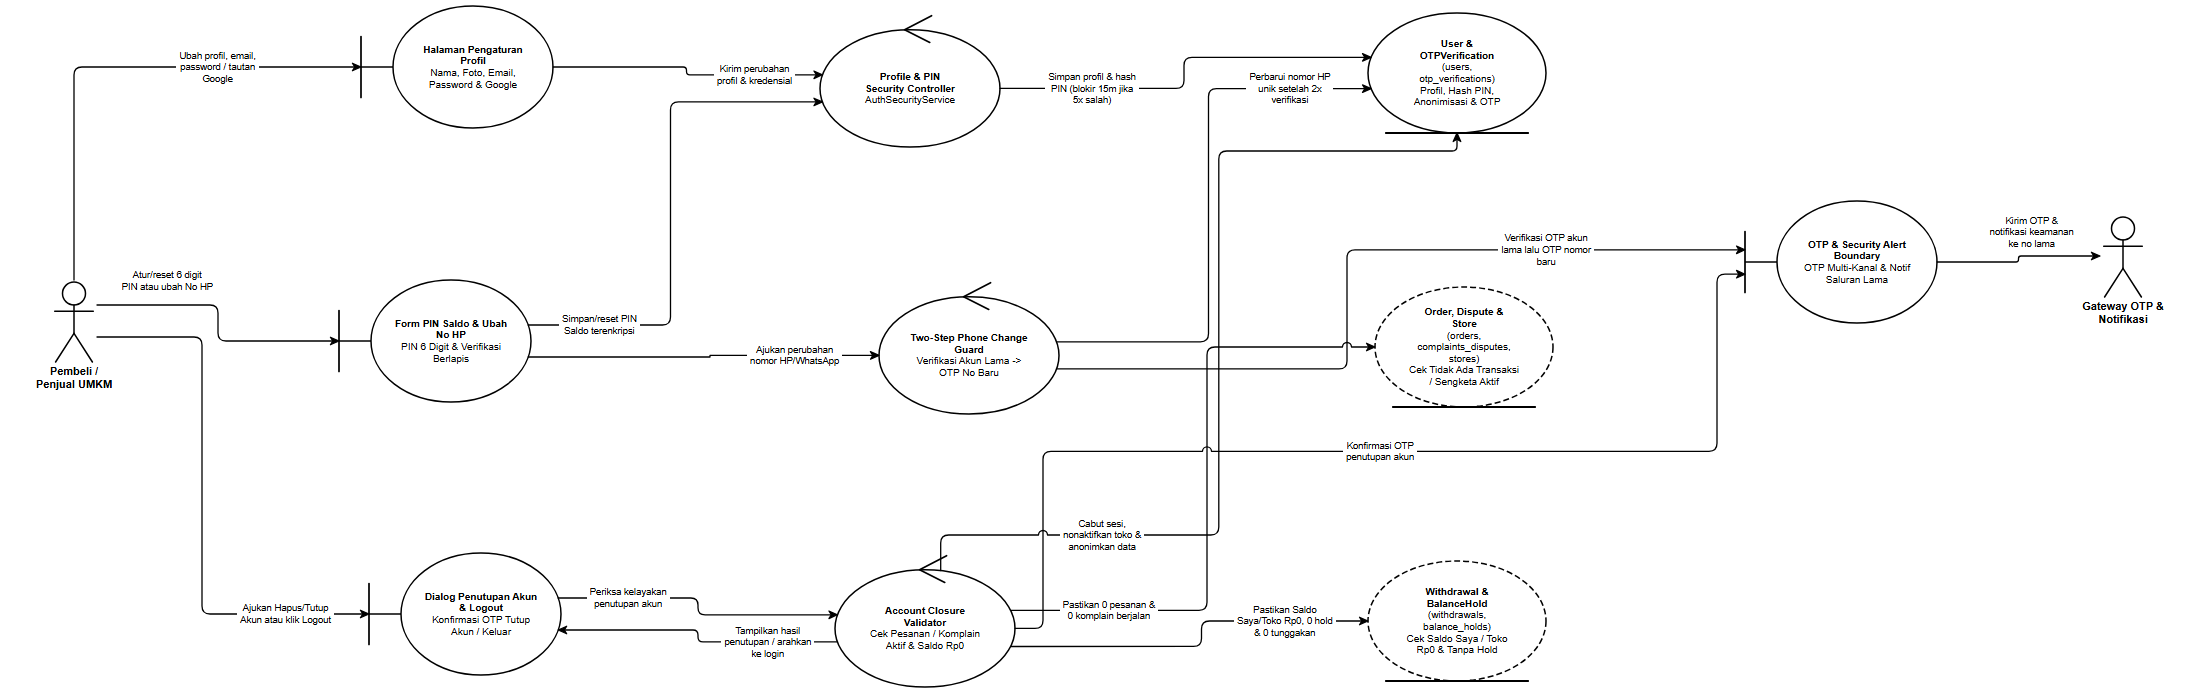

The diagram above was exported from draw.io. Its source (the exported page's mxGraphModel, read from the mxfile embedded in the PNG):
<mxGraphModel dx="2300" dy="800" grid="1" gridSize="10" guides="1" tooltips="1" connect="1" arrows="1" fold="1" page="1" pageScale="1" pageWidth="2300" pageHeight="800" background="#ffffff" math="0" shadow="0">
  <root>
    <mxCell id="0" />
    <mxCell id="1" parent="0" />
    <mxCell id="rd18_A_USER" value="Pembeli /&lt;br&gt;Penjual UMKM" style="shape=umlActor;verticalLabelPosition=bottom;verticalAlign=top;html=1;outlineConnect=0;fillColor=#ffffff;strokeColor=#000000;fontColor=#000000;fontFamily=Helvetica;fontSize=11;fontStyle=1;strokeWidth=1.5;" vertex="1" parent="1">
      <mxGeometry x="99" y="330" width="46" height="82" as="geometry" />
    </mxCell>
    <mxCell id="rd18_B_PROF" value="&lt;b&gt;Halaman Pengaturan&lt;/b&gt;&lt;br&gt;&lt;b&gt;Profil&lt;/b&gt;&lt;br&gt;Nama, Foto, Email,&lt;br&gt;Password &amp;amp; Google" style="shape=umlBoundary;whiteSpace=wrap;html=1;align=center;verticalAlign=middle;spacingLeft=36;spacingRight=12;spacingTop=8;spacingBottom=8;fillColor=#ffffff;strokeColor=#000000;fontColor=#000000;fontFamily=Helvetica;fontSize=10;strokeWidth=1.5;" vertex="1" parent="1">
      <mxGeometry x="409" y="56" width="192" height="122" as="geometry" />
    </mxCell>
    <mxCell id="rd18_B_PIN_HP" value="&lt;b&gt;Form PIN Saldo &amp;amp; Ubah&lt;/b&gt;&lt;br&gt;&lt;b&gt;No HP&lt;/b&gt;&lt;br&gt;PIN 6 Digit &amp;amp; Verifikasi&lt;br&gt;Berlapis" style="shape=umlBoundary;whiteSpace=wrap;html=1;align=center;verticalAlign=middle;spacingLeft=36;spacingRight=12;spacingTop=8;spacingBottom=8;fillColor=#ffffff;strokeColor=#000000;fontColor=#000000;fontFamily=Helvetica;fontSize=10;strokeWidth=1.5;" vertex="1" parent="1">
      <mxGeometry x="387" y="330" width="192" height="122" as="geometry" />
    </mxCell>
    <mxCell id="rd18_B_CLOSE" value="&lt;b&gt;Dialog Penutupan Akun&lt;/b&gt;&lt;br&gt;&lt;b&gt;&amp;amp; Logout&lt;/b&gt;&lt;br&gt;Konfirmasi OTP Tutup&lt;br&gt;Akun / Keluar" style="shape=umlBoundary;whiteSpace=wrap;html=1;align=center;verticalAlign=middle;spacingLeft=36;spacingRight=12;spacingTop=8;spacingBottom=8;fillColor=#ffffff;strokeColor=#000000;fontColor=#000000;fontFamily=Helvetica;fontSize=10;strokeWidth=1.5;" vertex="1" parent="1">
      <mxGeometry x="417" y="603" width="192" height="122" as="geometry" />
    </mxCell>
    <mxCell id="rd18_C_SEC" value="&lt;b&gt;Profile &amp;amp; PIN&lt;/b&gt;&lt;br&gt;&lt;b&gt;Security Controller&lt;/b&gt;&lt;br&gt;AuthSecurityService" style="shape=umlControl;whiteSpace=wrap;html=1;align=center;verticalAlign=middle;spacingTop=18;spacingBottom=8;spacingLeft=12;spacingRight=12;fillColor=#ffffff;strokeColor=#000000;fontColor=#000000;fontFamily=Helvetica;fontSize=10;strokeWidth=1.5;" vertex="1" parent="1">
      <mxGeometry x="868" y="63" width="180" height="134" as="geometry" />
    </mxCell>
    <mxCell id="rd18_C_PHONE" value="&lt;b&gt;Two-Step Phone Change&lt;/b&gt;&lt;br&gt;&lt;b&gt;Guard&lt;/b&gt;&lt;br&gt;Verifikasi Akun Lama -&amp;gt;&lt;br&gt;OTP No Baru" style="shape=umlControl;whiteSpace=wrap;html=1;align=center;verticalAlign=middle;spacingTop=18;spacingBottom=8;spacingLeft=12;spacingRight=12;fillColor=#ffffff;strokeColor=#000000;fontColor=#000000;fontFamily=Helvetica;fontSize=10;strokeWidth=1.5;" vertex="1" parent="1">
      <mxGeometry x="927" y="330" width="180" height="134" as="geometry" />
    </mxCell>
    <mxCell id="rd18_C_CLOSE" value="&lt;b&gt;Account Closure&lt;/b&gt;&lt;br&gt;&lt;b&gt;Validator&lt;/b&gt;&lt;br&gt;Cek Pesanan / Komplain&lt;br&gt;Aktif &amp;amp; Saldo Rp0" style="shape=umlControl;whiteSpace=wrap;html=1;align=center;verticalAlign=middle;spacingTop=18;spacingBottom=8;spacingLeft=12;spacingRight=12;fillColor=#ffffff;strokeColor=#000000;fontColor=#000000;fontFamily=Helvetica;fontSize=10;strokeWidth=1.5;" vertex="1" parent="1">
      <mxGeometry x="883" y="603" width="180" height="134" as="geometry" />
    </mxCell>
    <mxCell id="rd18_E_USER" value="&lt;b&gt;User &amp;amp;&lt;/b&gt;&lt;br&gt;&lt;b&gt;OTPVerification&lt;/b&gt;&lt;br&gt;(users,&lt;br&gt;otp_verifications)&lt;br&gt;Profil, Hash PIN,&lt;br&gt;Anonimisasi &amp;amp; OTP" style="shape=umlEntity;whiteSpace=wrap;html=1;align=center;verticalAlign=middle;spacingBottom=8;spacingTop=8;spacingLeft=12;spacingRight=12;fillColor=#ffffff;strokeColor=#000000;fontColor=#000000;fontFamily=Helvetica;fontSize=10;strokeWidth=1.5;" vertex="1" parent="1">
      <mxGeometry x="1416" y="63" width="178" height="120" as="geometry" />
    </mxCell>
    <mxCell id="rd18_E_STORE_ORD" value="&lt;b&gt;Order, Dispute &amp;amp;&lt;/b&gt;&lt;br&gt;&lt;b&gt;Store&lt;/b&gt;&lt;br&gt;(orders,&lt;br&gt;complaints_disputes,&lt;br&gt;stores)&lt;br&gt;Cek Tidak Ada Transaksi&lt;br&gt;/ Sengketa Aktif" style="shape=umlEntity;whiteSpace=wrap;html=1;align=center;verticalAlign=middle;spacingBottom=8;spacingTop=8;spacingLeft=12;spacingRight=12;fillColor=#ffffff;strokeColor=#000000;fontColor=#000000;fontFamily=Helvetica;fontSize=10;strokeWidth=1.5;dashed=1;dashPattern=6 3;" vertex="1" parent="1">
      <mxGeometry x="1423" y="337" width="178" height="120" as="geometry" />
    </mxCell>
    <mxCell id="rd18_E_FIN" value="&lt;b&gt;Withdrawal &amp;amp;&lt;/b&gt;&lt;br&gt;&lt;b&gt;BalanceHold&lt;/b&gt;&lt;br&gt;(withdrawals,&lt;br&gt;balance_holds)&lt;br&gt;Cek Saldo Saya / Toko&lt;br&gt;Rp0 &amp;amp; Tanpa Hold" style="shape=umlEntity;whiteSpace=wrap;html=1;align=center;verticalAlign=middle;spacingBottom=8;spacingTop=8;spacingLeft=12;spacingRight=12;fillColor=#ffffff;strokeColor=#000000;fontColor=#000000;fontFamily=Helvetica;fontSize=10;strokeWidth=1.5;dashed=1;dashPattern=6 3;" vertex="1" parent="1">
      <mxGeometry x="1416" y="611" width="178" height="120" as="geometry" />
    </mxCell>
    <mxCell id="rd18_B_OTP" value="&lt;b&gt;OTP &amp;amp; Security Alert&lt;/b&gt;&lt;br&gt;&lt;b&gt;Boundary&lt;/b&gt;&lt;br&gt;OTP Multi-Kanal &amp;amp; Notif&lt;br&gt;Saluran Lama" style="shape=umlBoundary;whiteSpace=wrap;html=1;align=center;verticalAlign=middle;spacingLeft=36;spacingRight=12;spacingTop=8;spacingBottom=8;fillColor=#ffffff;strokeColor=#000000;fontColor=#000000;fontFamily=Helvetica;fontSize=10;strokeWidth=1.5;" vertex="1" parent="1">
      <mxGeometry x="1793" y="251" width="192" height="122" as="geometry" />
    </mxCell>
    <mxCell id="rd18_A_OTP" value="Gateway OTP &amp;&lt;br&gt;Notifikasi" style="shape=umlActor;verticalLabelPosition=bottom;verticalAlign=top;html=1;outlineConnect=0;fillColor=#ffffff;strokeColor=#000000;fontColor=#000000;fontFamily=Helvetica;fontSize=11;fontStyle=1;strokeWidth=1.5;" vertex="1" parent="1">
      <mxGeometry x="2148" y="265" width="46" height="82" as="geometry" />
    </mxCell>
    <mxCell id="rd18_e1" value="Ubah profil, email,&lt;br&gt;password / tautan&lt;br&gt;Google" style="edgeStyle=none;rounded=1;arcSize=8;jumpStyle=arc;jumpSize=7;orthogonalLoop=1;jettySize=auto;html=1;exitX=0.5;exitY=0;exitDx=0;exitDy=0;exitPerimeter=0;entryX=0;entryY=0.5;entryDx=0;entryDy=0;entryPerimeter=0;endArrow=classic;endFill=1;startArrow=none;strokeColor=#000000;strokeWidth=1.3;fontSize=9.5;fontFamily=Helvetica;fontColor=#000000;labelBackgroundColor=#ffffff;" edge="1" parent="1" source="rd18_A_USER" target="rd18_B_PROF">
      <mxGeometry x="0.426" relative="1" as="geometry">
        <Array as="points">
          <mxPoint x="122" y="117" />
        </Array>
      </mxGeometry>
    </mxCell>
    <mxCell id="rd18_e2" value="Kirim perubahan&lt;br&gt;profil &amp; kredensial" style="edgeStyle=none;rounded=1;arcSize=8;jumpStyle=arc;jumpSize=7;orthogonalLoop=1;jettySize=auto;html=1;exitX=1;exitY=0.5;exitDx=0;exitDy=0;exitPerimeter=0;entryX=0.0135;entryY=0.4613;entryDx=0;entryDy=0;entryPerimeter=0;endArrow=classic;endFill=1;startArrow=none;strokeColor=#000000;strokeWidth=1.3;fontSize=9.5;fontFamily=Helvetica;fontColor=#000000;labelBackgroundColor=#ffffff;" edge="1" parent="1" source="rd18_B_PROF" target="rd18_C_SEC">
      <mxGeometry x="0.5097" relative="1" as="geometry">
        <Array as="points">
          <mxPoint x="734.5" y="117" />
          <mxPoint x="734.5" y="124.8" />
        </Array>
      </mxGeometry>
    </mxCell>
    <mxCell id="rd18_e3" value="Atur/reset 6 digit&lt;br&gt;PIN atau ubah No HP" style="edgeStyle=none;rounded=1;arcSize=8;jumpStyle=arc;jumpSize=7;orthogonalLoop=1;jettySize=auto;html=1;exitX=1;exitY=0.3049;exitDx=0;exitDy=0;exitPerimeter=0;entryX=0;entryY=0.5;entryDx=0;entryDy=0;entryPerimeter=0;endArrow=classic;endFill=1;startArrow=none;strokeColor=#000000;strokeWidth=1.3;fontSize=9.5;fontFamily=Helvetica;fontColor=#000000;labelBackgroundColor=#ffffff;" edge="1" parent="1" source="rd18_A_USER" target="rd18_B_PIN_HP">
      <mxGeometry x="-0.4951" relative="1" as="geometry">
        <mxPoint x="0" y="-24" as="offset" />
        <Array as="points">
          <mxPoint x="266" y="355" />
          <mxPoint x="266" y="391" />
        </Array>
      </mxGeometry>
    </mxCell>
    <mxCell id="rd18_e4" value="Simpan/reset PIN&lt;br&gt;Saldo terenkripsi" style="edgeStyle=none;rounded=1;arcSize=8;jumpStyle=arc;jumpSize=7;orthogonalLoop=1;jettySize=auto;html=1;exitX=0.9854;exitY=0.369;exitDx=0;exitDy=0;exitPerimeter=0;entryX=0.0135;entryY=0.6637;entryDx=0;entryDy=0;entryPerimeter=0;endArrow=classic;endFill=1;startArrow=none;strokeColor=#000000;strokeWidth=1.3;fontSize=9.5;fontFamily=Helvetica;fontColor=#000000;labelBackgroundColor=#ffffff;" edge="1" parent="1" source="rd18_B_PIN_HP" target="rd18_C_SEC">
      <mxGeometry x="-0.7249" relative="1" as="geometry">
        <Array as="points">
          <mxPoint x="718.5" y="375" />
          <mxPoint x="718.5" y="151.9" />
        </Array>
      </mxGeometry>
    </mxCell>
    <mxCell id="rd18_e5" value="Ajukan perubahan&lt;br&gt;nomor HP/WhatsApp" style="edgeStyle=none;rounded=1;arcSize=8;jumpStyle=arc;jumpSize=7;orthogonalLoop=1;jettySize=auto;html=1;exitX=0.9854;exitY=0.631;exitDx=0;exitDy=0;exitPerimeter=0;entryX=0;entryY=0.5625;entryDx=0;entryDy=0;entryPerimeter=0;endArrow=classic;endFill=1;startArrow=none;strokeColor=#000000;strokeWidth=1.3;fontSize=9.5;fontFamily=Helvetica;fontColor=#000000;labelBackgroundColor=#ffffff;" edge="1" parent="1" source="rd18_B_PIN_HP" target="rd18_C_PHONE">
      <mxGeometry x="0.5204" relative="1" as="geometry">
        <Array as="points">
          <mxPoint x="758" y="407" />
          <mxPoint x="758" y="405.4" />
        </Array>
      </mxGeometry>
    </mxCell>
    <mxCell id="rd18_e6" value="Verifikasi OTP akun&lt;br&gt;lama lalu OTP nomor&lt;br&gt;baru" style="edgeStyle=none;rounded=1;arcSize=8;jumpStyle=arc;jumpSize=7;orthogonalLoop=1;jettySize=auto;html=1;exitX=0.9865;exitY=0.6637;exitDx=0;exitDy=0;exitPerimeter=0;entryX=0;entryY=0.4;entryDx=0;entryDy=0;entryPerimeter=0;endArrow=classic;endFill=1;startArrow=none;strokeColor=#000000;strokeWidth=1.3;fontSize=9.5;fontFamily=Helvetica;fontColor=#000000;labelBackgroundColor=#ffffff;" edge="1" parent="1" source="rd18_C_PHONE" target="rd18_B_OTP">
      <mxGeometry x="0.5072" relative="1" as="geometry">
        <Array as="points">
          <mxPoint x="1395" y="418.9" />
          <mxPoint x="1395" y="299.8" />
        </Array>
      </mxGeometry>
    </mxCell>
    <mxCell id="rd18_e7" value="Kirim OTP &amp;&lt;br&gt;notifikasi keamanan&lt;br&gt;ke no lama" style="edgeStyle=none;rounded=1;arcSize=8;jumpStyle=arc;jumpSize=7;orthogonalLoop=1;jettySize=auto;html=1;exitX=1;exitY=0.5;exitDx=0;exitDy=0;exitPerimeter=0;entryX=0;entryY=0.5;entryDx=0;entryDy=0;entryPerimeter=0;endArrow=classic;endFill=1;startArrow=none;strokeColor=#000000;strokeWidth=1.3;fontSize=9.5;fontFamily=Helvetica;fontColor=#000000;labelBackgroundColor=#ffffff;" edge="1" parent="1" source="rd18_B_OTP" target="rd18_A_OTP">
      <mxGeometry x="0.1898" relative="1" as="geometry">
        <mxPoint x="0" y="-24" as="offset" />
        <Array as="points">
          <mxPoint x="2066.5" y="312" />
          <mxPoint x="2066.5" y="306" />
        </Array>
      </mxGeometry>
    </mxCell>
    <mxCell id="rd18_e8" value="Simpan profil &amp; hash&lt;br&gt;PIN (blokir 15m jika&lt;br&gt;5x salah)" style="edgeStyle=none;rounded=1;arcSize=8;jumpStyle=arc;jumpSize=7;orthogonalLoop=1;jettySize=auto;html=1;exitX=1;exitY=0.5625;exitDx=0;exitDy=0;exitPerimeter=0;entryX=0.0173;entryY=0.3697;entryDx=0;entryDy=0;entryPerimeter=0;endArrow=classic;endFill=1;startArrow=none;strokeColor=#000000;strokeWidth=1.3;fontSize=9.5;fontFamily=Helvetica;fontColor=#000000;labelBackgroundColor=#ffffff;" edge="1" parent="1" source="rd18_C_SEC" target="rd18_E_USER">
      <mxGeometry x="-0.5424" relative="1" as="geometry">
        <Array as="points">
          <mxPoint x="1232" y="138.4" />
          <mxPoint x="1232" y="107.4" />
        </Array>
      </mxGeometry>
    </mxCell>
    <mxCell id="rd18_e9" value="Perbarui nomor HP&lt;br&gt;unik setelah 2x&lt;br&gt;verifikasi" style="edgeStyle=none;rounded=1;arcSize=8;jumpStyle=arc;jumpSize=7;orthogonalLoop=1;jettySize=auto;html=1;exitX=0.9865;exitY=0.4613;exitDx=0;exitDy=0;exitPerimeter=0;entryX=0.0173;entryY=0.6303;entryDx=0;entryDy=0;entryPerimeter=0;endArrow=classic;endFill=1;startArrow=none;strokeColor=#000000;strokeWidth=1.3;fontSize=9.5;fontFamily=Helvetica;fontColor=#000000;labelBackgroundColor=#ffffff;" edge="1" parent="1" source="rd18_C_PHONE" target="rd18_E_USER">
      <mxGeometry x="0.7136" relative="1" as="geometry">
        <Array as="points">
          <mxPoint x="1256.5" y="391.8" />
          <mxPoint x="1256.5" y="138.6" />
        </Array>
      </mxGeometry>
    </mxCell>
    <mxCell id="rd18_e10" value="Ajukan Hapus/Tutup&lt;br&gt;Akun atau klik Logout" style="edgeStyle=none;rounded=1;arcSize=8;jumpStyle=arc;jumpSize=7;orthogonalLoop=1;jettySize=auto;html=1;exitX=1;exitY=0.6951;exitDx=0;exitDy=0;exitPerimeter=0;entryX=0;entryY=0.5;entryDx=0;entryDy=0;entryPerimeter=0;endArrow=classic;endFill=1;startArrow=none;strokeColor=#000000;strokeWidth=1.3;fontSize=9.5;fontFamily=Helvetica;fontColor=#000000;labelBackgroundColor=#ffffff;" edge="1" parent="1" source="rd18_A_USER" target="rd18_B_CLOSE">
      <mxGeometry x="0.6958" relative="1" as="geometry">
        <Array as="points">
          <mxPoint x="250" y="387" />
          <mxPoint x="250" y="664" />
        </Array>
      </mxGeometry>
    </mxCell>
    <mxCell id="rd18_e11" value="Periksa kelayakan&lt;br&gt;penutupan akun" style="edgeStyle=none;rounded=1;arcSize=8;jumpStyle=arc;jumpSize=7;orthogonalLoop=1;jettySize=auto;html=1;exitX=0.9854;exitY=0.369;exitDx=0;exitDy=0;exitPerimeter=0;entryX=0.0135;entryY=0.4613;entryDx=0;entryDy=0;entryPerimeter=0;endArrow=classic;endFill=1;startArrow=none;strokeColor=#000000;strokeWidth=1.3;fontSize=9.5;fontFamily=Helvetica;fontColor=#000000;labelBackgroundColor=#ffffff;" edge="1" parent="1" source="rd18_B_CLOSE" target="rd18_C_CLOSE">
      <mxGeometry x="-0.5278" relative="1" as="geometry">
        <Array as="points">
          <mxPoint x="746" y="648" />
          <mxPoint x="746" y="664.8" />
        </Array>
      </mxGeometry>
    </mxCell>
    <mxCell id="rd18_e12" value="Pastikan 0 pesanan &amp;&lt;br&gt;0 komplain berjalan" style="edgeStyle=none;rounded=1;arcSize=8;jumpStyle=arc;jumpSize=7;orthogonalLoop=1;jettySize=auto;html=1;exitX=0.9756;exitY=0.4276;exitDx=0;exitDy=0;exitPerimeter=0;entryX=0;entryY=0.5;entryDx=0;entryDy=0;entryPerimeter=0;endArrow=classic;endFill=1;startArrow=none;strokeColor=#000000;strokeWidth=1.3;fontSize=9.5;fontFamily=Helvetica;fontColor=#000000;labelBackgroundColor=#ffffff;" edge="1" parent="1" source="rd18_C_CLOSE" target="rd18_E_STORE_ORD">
      <mxGeometry x="-0.6871" relative="1" as="geometry">
        <Array as="points">
          <mxPoint x="1255" y="660.3" />
          <mxPoint x="1255" y="397" />
        </Array>
      </mxGeometry>
    </mxCell>
    <mxCell id="rd18_e13" value="Pastikan Saldo&lt;br&gt;Saya/Toko Rp0, 0 hold&lt;br&gt;&amp; 0 tunggakan" style="edgeStyle=none;rounded=1;arcSize=8;jumpStyle=arc;jumpSize=7;orthogonalLoop=1;jettySize=auto;html=1;exitX=0.9756;exitY=0.6974;exitDx=0;exitDy=0;exitPerimeter=0;entryX=0;entryY=0.5;entryDx=0;entryDy=0;entryPerimeter=0;endArrow=classic;endFill=1;startArrow=none;strokeColor=#000000;strokeWidth=1.3;fontSize=9.5;fontFamily=Helvetica;fontColor=#000000;labelBackgroundColor=#ffffff;" edge="1" parent="1" source="rd18_C_CLOSE" target="rd18_E_FIN">
      <mxGeometry x="0.5651" relative="1" as="geometry">
        <Array as="points">
          <mxPoint x="1249.5" y="696.4" />
          <mxPoint x="1249.5" y="671" />
        </Array>
      </mxGeometry>
    </mxCell>
    <mxCell id="rd18_e14" value="Konfirmasi OTP&lt;br&gt;penutupan akun" style="edgeStyle=none;rounded=1;arcSize=8;jumpStyle=arc;jumpSize=7;orthogonalLoop=1;jettySize=auto;html=1;exitX=1;exitY=0.5625;exitDx=0;exitDy=0;exitPerimeter=0;entryX=0;entryY=0.6;entryDx=0;entryDy=0;entryPerimeter=0;endArrow=classic;endFill=1;startArrow=none;strokeColor=#000000;strokeWidth=1.3;fontSize=9.5;fontFamily=Helvetica;fontColor=#000000;labelBackgroundColor=#ffffff;" edge="1" parent="1" source="rd18_C_CLOSE" target="rd18_B_OTP">
      <mxGeometry x="0" relative="1" as="geometry">
        <Array as="points">
          <mxPoint x="1091" y="678.4" />
          <mxPoint x="1091" y="501.3" />
          <mxPoint x="1765" y="501.3" />
          <mxPoint x="1765" y="324.2" />
        </Array>
      </mxGeometry>
    </mxCell>
    <mxCell id="rd18_e15" value="Cabut sesi,&lt;br&gt;nonaktifkan toko &amp;&lt;br&gt;anonimkan data" style="edgeStyle=none;rounded=1;arcSize=8;jumpStyle=arc;jumpSize=7;orthogonalLoop=1;jettySize=auto;html=1;exitX=0.587;exitY=0.1317;exitDx=0;exitDy=0;exitPerimeter=0;entryX=0.5;entryY=1;entryDx=0;entryDy=0;entryPerimeter=0;endArrow=classic;endFill=1;startArrow=none;strokeColor=#000000;strokeWidth=1.3;fontSize=9.5;fontFamily=Helvetica;fontColor=#000000;labelBackgroundColor=#ffffff;" edge="1" parent="1" source="rd18_C_CLOSE" target="rd18_E_USER">
      <mxGeometry x="-0.587" relative="1" as="geometry">
        <Array as="points">
          <mxPoint x="988.7" y="585" />
          <mxPoint x="1266.8" y="585" />
          <mxPoint x="1266.8" y="201" />
          <mxPoint x="1505" y="201" />
        </Array>
      </mxGeometry>
    </mxCell>
    <mxCell id="rd18_e16" value="Tampilkan hasil&lt;br&gt;penutupan / arahkan&lt;br&gt;ke login" style="edgeStyle=none;rounded=1;arcSize=8;jumpStyle=arc;jumpSize=7;orthogonalLoop=1;jettySize=auto;html=1;exitX=0.0135;exitY=0.6637;exitDx=0;exitDy=0;exitPerimeter=0;entryX=0.9854;entryY=0.631;entryDx=0;entryDy=0;entryPerimeter=0;endArrow=classic;endFill=1;startArrow=none;strokeColor=#000000;strokeWidth=1.3;fontSize=9.5;fontFamily=Helvetica;fontColor=#000000;labelBackgroundColor=#ffffff;" edge="1" parent="1" source="rd18_C_CLOSE" target="rd18_B_CLOSE">
      <mxGeometry x="-0.5211" relative="1" as="geometry">
        <Array as="points">
          <mxPoint x="746" y="691.9" />
          <mxPoint x="746" y="680" />
        </Array>
      </mxGeometry>
    </mxCell>
  </root>
</mxGraphModel>